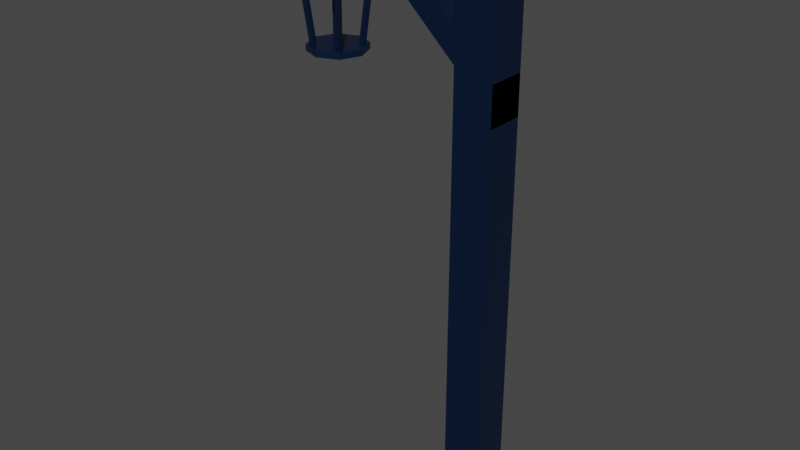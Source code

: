 # Source: Lamp.blend  (saved by Blender 2.81.16; exported with 4.5.12 LTS)
import bpy
from mathutils import Matrix  # noqa: F401  (used for matrix-valued properties, if any)

bpy.ops.wm.read_factory_settings(use_empty=True)
scene = bpy.context.scene
scene.name = 'Scene'

# ---- collections
col_collection = bpy.data.collections.new('Collection'); scene.collection.children.link(col_collection)

# ---- materials (node trees are filled in below, after node groups)
mat_material = bpy.data.materials.new('Material')
mat_material.alpha_threshold = 0.0
mat_material.use_transparent_shadow = False
mat_material.line_color = (0.0, 0.0, 0.0, 1.0)

# ---- material node trees
mat_material.use_nodes = True; mat_material.node_tree.nodes.clear()
_N = mat_material.node_tree.nodes; _L = mat_material.node_tree.links
n0 = _N.new('ShaderNodeOutputMaterial'); n0.name = 'Material Output'; n0.location = (300, 300)
n1 = _N.new('ShaderNodeBsdfPrincipled'); n1.name = 'Principled BSDF'; n1.location = (10, 300)
n1.distribution = 'GGX'
n1.subsurface_method = 'BURLEY'
n1.inputs[0].default_value = (0.0, 0.008492, 0.03295, 1.0)
n1.inputs[2].default_value = 0.4
n1.inputs[3].default_value = 1.45
n1.inputs[27].default_value = (0.0, 0.0, 0.0, 1.0)
n1.inputs[28].default_value = 1.0
_L.new(n1.outputs[0], n0.inputs[0])
n0.is_active_output = True

# ---- world
world_world = bpy.data.worlds.new('World'); scene.world = world_world
world_world.use_nodes = True; world_world.node_tree.nodes.clear()
_N = world_world.node_tree.nodes; _L = world_world.node_tree.links
n0 = _N.new('ShaderNodeOutputWorld'); n0.name = 'World Output'; n0.location = (300, 300)
n1 = _N.new('ShaderNodeBackground'); n1.name = 'Background'; n1.location = (10, 300)
n1.inputs[0].default_value = (0.05088, 0.05088, 0.05088, 1.0)
_L.new(n1.outputs[0], n0.inputs[0])
n0.is_active_output = True
world_world.color = (0.05088, 0.05088, 0.05088)
world_world.use_sun_shadow = False
world_world.sun_shadow_jitter_overblur = 0.0

# ---- meshes
me_cube = bpy.data.meshes.new('Cube')
me_cube.from_pydata([(14.68, -28.5, 1.0), (14.68, -28.5, -1.0), (14.68, -30.5, 1.0), (14.68, -30.5, -1.0), (12.68, -28.5, 1.0), (12.68, -28.5, -1.0), (12.68, -30.5, 1.0), (12.68, -30.5, -1.0), (14.68, -24.93, 1.0), (14.68, -24.93, -1.0), (12.68, -24.93, 1.0), (12.68, -24.93, -1.0), (14.68, -9.945, 1.0), (14.68, -9.945, -1.0), (12.68, -9.945, 1.0), (12.68, -9.945, -1.0), (14.68, -0.005682, 1.0), (14.68, -0.005682, -1.0), (12.68, -0.005682, 1.0), (12.68, -0.005682, -1.0), (4.461, -28.5, 1.0), (4.461, -28.5, -1.0), (4.461, -30.5, 1.0), (4.461, -30.5, -1.0), (13.62, -24.97, -0.8364), (13.62, -24.97, 0.8364), (13.62, -23.29, -0.8364), (13.62, -23.29, 0.8364), (14.68, -23.96, -1.0), (14.68, -23.96, 1.0), (14.68, -21.96, -1.0), (14.68, -21.96, 1.0), (7.784, -30.41, -0.8364), (7.784, -30.41, 0.8364), (7.784, -28.74, -0.8364), (7.784, -28.74, 0.8364)], [], [(0, 4, 6, 2), (3, 2, 6, 7), (5, 7, 23, 21), (5, 1, 3, 7), (1, 0, 2, 3), (1, 5, 11, 9), (11, 10, 14, 15), (4, 0, 8, 10), (0, 1, 9, 8), (5, 4, 10, 11), (14, 12, 16, 18), (9, 11, 15, 13), (10, 8, 12, 14), (8, 9, 13, 12), (19, 18, 16, 17), (12, 13, 17, 16), (15, 14, 18, 19), (13, 15, 19, 17), (23, 22, 20, 21), (6, 4, 20, 22), (4, 5, 21, 20), (7, 6, 22, 23), (25, 27, 35, 33), (26, 27, 31, 30), (30, 31, 29, 28), (28, 29, 25, 24), (26, 30, 28, 24), (31, 27, 25, 29), (32, 33, 35, 34), (26, 24, 32, 34), (27, 26, 34, 35), (24, 25, 33, 32)])
_uv = me_cube.uv_layers.new(name='UVMap')
_uv.uv.foreach_set('vector', [0.625, 0.5, 0.875, 0.5, 0.875, 0.75, 0.625, 0.75, 0.375, 0.75, 0.625, 0.75, 0.625, 1.0, 0.375, 1.0, 0.125, 0.5, 0.125, 0.75, 0.125, 0.75, 0.125, 0.5, 0.125, 0.5, 0.375, 0.5, 0.375, 0.75, 0.125, 0.75, 0.375, 0.5, 0.625, 0.5, 0.625, 0.75, 0.375, 0.75, 0.375, 0.5, 0.125, 0.5, 0.125, 0.5, 0.375, 0.5, 0.375, 0.25, 0.625, 0.25, 0.625, 0.25, 0.375, 0.25, 0.875, 0.5, 0.625, 0.5, 0.625, 0.5, 0.875, 0.5, 0.625, 0.5, 0.375, 0.5, 0.375, 0.5, 0.625, 0.5, 0.375, 0.25, 0.625, 0.25, 0.625, 0.25, 0.375, 0.25, 0.875, 0.5, 0.625, 0.5, 0.625, 0.5, 0.875, 0.5, 0.375, 0.5, 0.125, 0.5, 0.125, 0.5, 0.375, 0.5, 0.875, 0.5, 0.625, 0.5, 0.625, 0.5, 0.875, 0.5, 0.625, 0.5, 0.375, 0.5, 0.375, 0.5, 0.625, 0.5, 0.375, 0.25, 0.625, 0.25, 0.625, 0.5, 0.375, 0.5, 0.625, 0.5, 0.375, 0.5, 0.375, 0.5, 0.625, 0.5, 0.375, 0.25, 0.625, 0.25, 0.625, 0.25, 0.375, 0.25, 0.375, 0.5, 0.125, 0.5, 0.125, 0.5, 0.375, 0.5, 0.375, 0.0, 0.625, 0.0, 0.625, 0.25, 0.375, 0.25, 0.875, 0.75, 0.875, 0.5, 0.875, 0.5, 0.875, 0.75, 0.625, 0.25, 0.375, 0.25, 0.375, 0.25, 0.625, 0.25, 0.375, 1.0, 0.625, 1.0, 0.625, 1.0, 0.375, 1.0, 0.875, 0.75, 0.875, 0.5, 0.875, 0.5, 0.875, 0.75, 0.375, 0.25, 0.625, 0.25, 0.625, 0.5, 0.375, 0.5, 0.375, 0.5, 0.625, 0.5, 0.625, 0.75, 0.375, 0.75, 0.375, 0.75, 0.625, 0.75, 0.625, 1.0, 0.375, 1.0, 0.125, 0.5, 0.375, 0.5, 0.375, 0.75, 0.125, 0.75, 0.625, 0.5, 0.875, 0.5, 0.875, 0.75, 0.625, 0.75, 0.375, 0.0, 0.625, 0.0, 0.625, 0.25, 0.375, 0.25, 0.125, 0.5, 0.125, 0.75, 0.125, 0.75, 0.125, 0.5, 0.625, 0.25, 0.375, 0.25, 0.375, 0.25, 0.625, 0.25, 0.375, 1.0, 0.625, 1.0, 0.625, 1.0, 0.375, 1.0])
me_cube.materials.append(mat_material)
me_cube.use_remesh_preserve_volume = False
me_cube.use_remesh_preserve_attributes = False
me_cube.use_mirror_vertex_groups = False
me_cube.update()
me_cube_001 = bpy.data.meshes.new('Cube.001')
me_cube_001.from_pydata([(0.6844, -0.03067, 0.6523), (1.038, -4.198, 1.023), (0.6844, -0.03067, 0.8957), (1.038, -4.198, 1.267), (0.9249, -0.03067, 0.6523), (1.278, -4.198, 1.023), (0.9249, -0.03067, 0.8957), (1.278, -4.198, 1.267), (-0.9018, -0.02476, 0.6517), (-1.275, -4.2, 1.03), (-0.9018, -0.02476, 0.8951), (-1.275, -4.2, 1.274), (-0.6613, -0.02476, 0.6517), (-1.035, -4.2, 1.03), (-0.6613, -0.02476, 0.8951), (-1.035, -4.2, 1.274), (-0.8939, -0.02503, -0.9243), (-1.271, -4.191, -1.285), (-0.8939, -0.02503, -0.6809), (-1.271, -4.191, -1.041), (-0.6534, -0.02503, -0.9243), (-1.031, -4.191, -1.285), (-0.6534, -0.02503, -0.6809), (-1.031, -4.191, -1.041), (0.6832, -0.03192, -0.9294), (1.038, -4.196, -1.288), (0.6832, -0.03192, -0.686), (1.038, -4.196, -1.044), (0.9237, -0.03192, -0.9294), (1.279, -4.196, -1.288), (0.9237, -0.03192, -0.686), (1.279, -4.196, -1.044), (0.0, -3.885, 2.0), (-1.414, -3.885, 1.414), (-2.0, -3.885, -2.572e-07), (-1.414, -3.885, -1.414), (1.748e-07, -3.885, -2.0), (1.414, -3.885, -1.414), (2.0, -3.885, -1.46e-07), (1.414, -3.885, 1.414), (-4.891e-23, -4.381, 2.0), (-1.414, -4.381, 1.414), (-2.0, -4.381, -2.789e-07), (-1.414, -4.381, -1.414), (1.748e-07, -4.381, -2.0), (1.414, -4.381, -1.414), (2.0, -4.381, -1.676e-07), (1.414, -4.381, 1.414), (0.0, -6.557e-08, 1.5), (-1.061, -4.636e-08, 1.061), (-1.5, 2.866e-15, -6.557e-08), (-1.061, 4.636e-08, -1.061), (1.311e-07, 6.557e-08, -1.5), (1.061, 4.636e-08, -1.061), (1.5, -7.819e-16, 1.789e-08), (1.061, -4.636e-08, 1.061), (8.889e-17, -0.3184, 1.5), (-1.061, -0.3184, 1.061), (-1.5, -0.3184, -7.949e-08), (-1.061, -0.3184, -1.061), (1.311e-07, -0.3184, -1.5), (1.061, -0.3184, -1.061), (1.5, -0.3184, 3.968e-09), (1.061, -0.3184, 1.061)], [], [(0, 1, 3, 2), (2, 3, 7, 6), (6, 7, 5, 4), (4, 5, 1, 0), (2, 6, 4, 0), (7, 3, 1, 5), (8, 9, 11, 10), (10, 11, 15, 14), (14, 15, 13, 12), (12, 13, 9, 8), (10, 14, 12, 8), (15, 11, 9, 13), (16, 17, 19, 18), (18, 19, 23, 22), (22, 23, 21, 20), (20, 21, 17, 16), (18, 22, 20, 16), (23, 19, 17, 21), (24, 25, 27, 26), (26, 27, 31, 30), (30, 31, 29, 28), (28, 29, 25, 24), (26, 30, 28, 24), (31, 27, 25, 29), (33, 34, 35, 36, 37, 38, 39, 32), (41, 40, 47, 46, 45, 44, 43, 42), (32, 39, 47, 40), (38, 37, 45, 46), (36, 35, 43, 44), (34, 33, 41, 42), (39, 38, 46, 47), (37, 36, 44, 45), (35, 34, 42, 43), (33, 32, 40, 41), (49, 50, 51, 52, 53, 54, 55, 48), (57, 56, 63, 62, 61, 60, 59, 58), (48, 55, 63, 56), (54, 53, 61, 62), (52, 51, 59, 60), (50, 49, 57, 58), (55, 54, 62, 63), (53, 52, 60, 61), (51, 50, 58, 59), (49, 48, 56, 57)])
me_cube_001.polygons.foreach_set('material_index', [0, 0, 0, 0, 0, 0, 1, 1, 1, 1, 1, 1, 2, 2, 2, 2, 2, 2, 3, 3, 3, 3, 3, 3, 0, 0, 0, 0, 0, 0, 0, 0, 0, 0, 0, 0, 0, 0, 0, 0, 0, 0, 0, 0])
_uv = me_cube_001.uv_layers.new(name='UVMap')
_uv.uv.foreach_set('vector', [0.375, 0.0, 0.625, 0.0, 0.625, 0.25, 0.375, 0.25, 0.375, 0.25, 0.625, 0.25, 0.625, 0.5, 0.375, 0.5, 0.375, 0.5, 0.625, 0.5, 0.625, 0.75, 0.375, 0.75, 0.375, 0.75, 0.625, 0.75, 0.625, 1.0, 0.375, 1.0, 0.125, 0.5, 0.375, 0.5, 0.375, 0.75, 0.125, 0.75, 0.625, 0.5, 0.875, 0.5, 0.875, 0.75, 0.625, 0.75, 0.375, 0.0, 0.625, 0.0, 0.625, 0.25, 0.375, 0.25, 0.375, 0.25, 0.625, 0.25, 0.625, 0.5, 0.375, 0.5, 0.375, 0.5, 0.625, 0.5, 0.625, 0.75, 0.375, 0.75, 0.375, 0.75, 0.625, 0.75, 0.625, 1.0, 0.375, 1.0, 0.125, 0.5, 0.375, 0.5, 0.375, 0.75, 0.125, 0.75, 0.625, 0.5, 0.875, 0.5, 0.875, 0.75, 0.625, 0.75, 0.375, 0.0, 0.625, 0.0, 0.625, 0.25, 0.375, 0.25, 0.375, 0.25, 0.625, 0.25, 0.625, 0.5, 0.375, 0.5, 0.375, 0.5, 0.625, 0.5, 0.625, 0.75, 0.375, 0.75, 0.375, 0.75, 0.625, 0.75, 0.625, 1.0, 0.375, 1.0, 0.125, 0.5, 0.375, 0.5, 0.375, 0.75, 0.125, 0.75, 0.625, 0.5, 0.875, 0.5, 0.875, 0.75, 0.625, 0.75, 0.375, 0.0, 0.625, 0.0, 0.625, 0.25, 0.375, 0.25, 0.375, 0.25, 0.625, 0.25, 0.625, 0.5, 0.375, 0.5, 0.375, 0.5, 0.625, 0.5, 0.625, 0.75, 0.375, 0.75, 0.375, 0.75, 0.625, 0.75, 0.625, 1.0, 0.375, 1.0, 0.125, 0.5, 0.375, 0.5, 0.375, 0.75, 0.125, 0.75, 0.625, 0.5, 0.875, 0.5, 0.875, 0.75, 0.625, 0.75, 0.0, 0.0, 0.0, 0.0, 0.0, 0.0, 0.0, 0.0, 0.0, 0.0, 0.0, 0.0, 0.0, 0.0, 0.0, 0.0, 0.0, 0.0, 0.0, 0.0, 0.0, 0.0, 0.0, 0.0, 0.0, 0.0, 0.0, 0.0, 0.0, 0.0, 0.0, 0.0, 0.0, 0.0, 0.0, 0.0, 0.0, 0.0, 0.0, 0.0, 0.0, 0.0, 0.0, 0.0, 0.0, 0.0, 0.0, 0.0, 0.0, 0.0, 0.0, 0.0, 0.0, 0.0, 0.0, 0.0, 0.0, 0.0, 0.0, 0.0, 0.0, 0.0, 0.0, 0.0, 0.0, 0.0, 0.0, 0.0, 0.0, 0.0, 0.0, 0.0, 0.0, 0.0, 0.0, 0.0, 0.0, 0.0, 0.0, 0.0, 0.0, 0.0, 0.0, 0.0, 0.0, 0.0, 0.0, 0.0, 0.0, 0.0, 0.0, 0.0, 0.0, 0.0, 0.0, 0.0, 0.0, 0.0, 0.0, 0.0, 0.0, 0.0, 0.0, 0.0, 0.0, 0.0, 0.0, 0.0, 0.0, 0.0, 0.0, 0.0, 0.0, 0.0, 0.0, 0.0, 0.0, 0.0, 0.0, 0.0, 0.0, 0.0, 0.0, 0.0, 0.0, 0.0, 0.0, 0.0, 0.0, 0.0, 0.0, 0.0, 0.0, 0.0, 0.0, 0.0, 0.0, 0.0, 0.0, 0.0, 0.0, 0.0, 0.0, 0.0, 0.0, 0.0, 0.0, 0.0, 0.0, 0.0, 0.0, 0.0, 0.0, 0.0, 0.0, 0.0, 0.0, 0.0, 0.0, 0.0, 0.0, 0.0, 0.0, 0.0, 0.0, 0.0, 0.0, 0.0, 0.0, 0.0, 0.0, 0.0, 0.0, 0.0, 0.0, 0.0, 0.0, 0.0, 0.0, 0.0, 0.0, 0.0, 0.0, 0.0, 0.0, 0.0, 0.0, 0.0, 0.0, 0.0, 0.0, 0.0])
me_cube_001.materials.append(mat_material)
me_cube_001.materials.append(mat_material)
me_cube_001.materials.append(mat_material)
me_cube_001.materials.append(mat_material)
me_cube_001.use_remesh_preserve_volume = False
me_cube_001.use_remesh_preserve_attributes = False
me_cube_001.use_mirror_vertex_groups = False
me_cube_001.update()
me_cube_007 = bpy.data.meshes.new('Cube.007')
me_cube_007.from_pydata([(-1.0, -1.0, -1.0), (-1.0, -1.0, 1.0), (-1.0, 1.0, -1.0), (-1.0, 1.0, 1.0), (1.0, -1.0, -1.0), (1.0, -1.0, 1.0), (1.0, 1.0, -1.0), (1.0, 1.0, 1.0)], [], [(0, 1, 3, 2), (2, 3, 7, 6), (6, 7, 5, 4), (4, 5, 1, 0), (2, 6, 4, 0), (7, 3, 1, 5)])
_uv = me_cube_007.uv_layers.new(name='UVMap')
_uv.uv.foreach_set('vector', [0.375, 0.0, 0.625, 0.0, 0.625, 0.25, 0.375, 0.25, 0.375, 0.25, 0.625, 0.25, 0.625, 0.5, 0.375, 0.5, 0.375, 0.5, 0.625, 0.5, 0.625, 0.75, 0.375, 0.75, 0.375, 0.75, 0.625, 0.75, 0.625, 1.0, 0.375, 1.0, 0.125, 0.5, 0.375, 0.5, 0.375, 0.75, 0.125, 0.75, 0.625, 0.5, 0.875, 0.5, 0.875, 0.75, 0.625, 0.75])
me_cube_007.use_remesh_fix_poles = True
me_cube_007.use_remesh_preserve_attributes = False
me_cube_007.use_mirror_vertex_groups = False
me_cube_007.update()

# ---- objects
ob_cube = bpy.data.objects.new('Cube', me_cube)
ob_cube_001 = bpy.data.objects.new('Cube.001', me_cube_001)
ob_cube_002 = bpy.data.objects.new('Cube.002', me_cube_007)

# ---- transforms, parenting, visibility, modifiers, constraints
ob_cube.location = (0.0, 0.0, 0.0)
ob_cube.rotation_euler = (-1.571, 0.0, 0.0)
ob_cube.lock_rotations_4d = False
ob_cube.empty_display_type = 'ARROWS'
ob_cube.lineart.crease_threshold = 0.0
ob_cube_001.location = (5.166, 0.0, 23.22)
ob_cube_001.rotation_euler = (-1.571, 0.0, 0.0)
ob_cube_001.lock_rotations_4d = False
ob_cube_001.empty_display_type = 'ARROWS'
ob_cube_001.lineart.crease_threshold = 0.0
ob_cube_002.location = (5.254, -0.07536, 28.06)
ob_cube_002.scale = (0.3127, 0.2924, 0.5388)
ob_cube_002.lineart.crease_threshold = 0.0

# ---- collection membership
col_collection.objects.link(ob_cube)
col_collection.objects.link(ob_cube_001)
col_collection.objects.link(ob_cube_002)

# ---- scene / render settings (as saved in the file)
scene.frame_start = 1; scene.frame_end = 250; scene.frame_set(1)
scene.render.engine = 'BLENDER_EEVEE_NEXT'
scene.cycles.use_denoising = False
scene.cycles.samples = 128
scene.cycles.sampling_pattern = 'TABULATED_SOBOL'
scene.cycles.use_adaptive_sampling = False
scene.cycles.use_light_tree = False
scene.view_settings.view_transform = 'Filmic'
bpy.context.view_layer.update()

# ---- added for rendering (the .blend has no active camera and no usable light): camera, sun
cam_auto = bpy.data.cameras.new('AutoCamera')
cam_auto.lens = 50.0
cam_auto.sensor_width = 36.0
cam_auto.clip_end = 1000.0
ob_auto_camera = bpy.data.objects.new('AutoCamera', cam_auto)
scene.collection.objects.link(ob_auto_camera)
ob_auto_camera.location = (39.3102, -36.4641, 39.5632)
ob_auto_camera.rotation_euler = (1.09748, -7.21219e-08, 0.694738)
scene.camera = ob_auto_camera
light_auto_sun = bpy.data.lights.new('AutoSun', 'SUN')
light_auto_sun.energy = 3.0
light_auto_sun.angle = 0.0523599
ob_auto_sun = bpy.data.objects.new('AutoSun', light_auto_sun)
scene.collection.objects.link(ob_auto_sun)
ob_auto_sun.rotation_euler = (0.872665, 0.174533, 0.523599)
bpy.context.view_layer.update()

